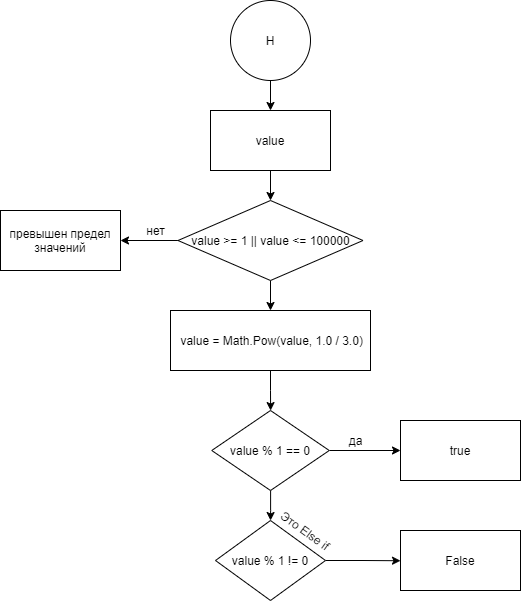

The diagram above was exported from draw.io. Its source (the exported page's mxGraphModel, read from the mxfile embedded in the PNG):
<mxGraphModel dx="1504" dy="644" grid="1" gridSize="10" guides="1" tooltips="1" connect="1" arrows="1" fold="1" page="1" pageScale="1" pageWidth="827" pageHeight="1169" math="0" shadow="0">
  <root>
    <mxCell id="0" />
    <mxCell id="1" parent="0" />
    <mxCell id="Cq0IUg61sb3P-TyvTZxV-193" value="" style="edgeStyle=orthogonalEdgeStyle;rounded=0;orthogonalLoop=1;jettySize=auto;html=1;" edge="1" parent="1" source="Cq0IUg61sb3P-TyvTZxV-100" target="Cq0IUg61sb3P-TyvTZxV-192">
      <mxGeometry relative="1" as="geometry" />
    </mxCell>
    <mxCell id="Cq0IUg61sb3P-TyvTZxV-100" value="Н" style="ellipse;whiteSpace=wrap;html=1;aspect=fixed;" vertex="1" parent="1">
      <mxGeometry x="250" y="200" width="80" height="80" as="geometry" />
    </mxCell>
    <mxCell id="Cq0IUg61sb3P-TyvTZxV-195" value="" style="edgeStyle=orthogonalEdgeStyle;rounded=0;orthogonalLoop=1;jettySize=auto;html=1;" edge="1" parent="1" source="Cq0IUg61sb3P-TyvTZxV-192" target="Cq0IUg61sb3P-TyvTZxV-194">
      <mxGeometry relative="1" as="geometry" />
    </mxCell>
    <mxCell id="Cq0IUg61sb3P-TyvTZxV-192" value="value" style="rounded=0;whiteSpace=wrap;html=1;" vertex="1" parent="1">
      <mxGeometry x="230" y="310" width="120" height="60" as="geometry" />
    </mxCell>
    <mxCell id="Cq0IUg61sb3P-TyvTZxV-197" value="" style="edgeStyle=orthogonalEdgeStyle;rounded=0;orthogonalLoop=1;jettySize=auto;html=1;" edge="1" parent="1" source="Cq0IUg61sb3P-TyvTZxV-194" target="Cq0IUg61sb3P-TyvTZxV-196">
      <mxGeometry relative="1" as="geometry" />
    </mxCell>
    <mxCell id="Cq0IUg61sb3P-TyvTZxV-211" style="edgeStyle=orthogonalEdgeStyle;rounded=0;orthogonalLoop=1;jettySize=auto;html=1;" edge="1" parent="1" source="Cq0IUg61sb3P-TyvTZxV-194">
      <mxGeometry relative="1" as="geometry">
        <mxPoint x="140" y="440" as="targetPoint" />
      </mxGeometry>
    </mxCell>
    <mxCell id="Cq0IUg61sb3P-TyvTZxV-194" value="value &amp;gt;= 1 || value &amp;lt;= 100000" style="rhombus;whiteSpace=wrap;html=1;rounded=0;" vertex="1" parent="1">
      <mxGeometry x="197.5" y="400" width="185" height="80" as="geometry" />
    </mxCell>
    <mxCell id="Cq0IUg61sb3P-TyvTZxV-199" value="" style="edgeStyle=orthogonalEdgeStyle;rounded=0;orthogonalLoop=1;jettySize=auto;html=1;" edge="1" parent="1" source="Cq0IUg61sb3P-TyvTZxV-196" target="Cq0IUg61sb3P-TyvTZxV-198">
      <mxGeometry relative="1" as="geometry" />
    </mxCell>
    <mxCell id="Cq0IUg61sb3P-TyvTZxV-196" value="&amp;nbsp;value = Math.Pow(value, 1.0 / 3.0)" style="whiteSpace=wrap;html=1;rounded=0;" vertex="1" parent="1">
      <mxGeometry x="190" y="510" width="200" height="60" as="geometry" />
    </mxCell>
    <mxCell id="Cq0IUg61sb3P-TyvTZxV-200" style="edgeStyle=orthogonalEdgeStyle;rounded=0;orthogonalLoop=1;jettySize=auto;html=1;" edge="1" parent="1" source="Cq0IUg61sb3P-TyvTZxV-198">
      <mxGeometry relative="1" as="geometry">
        <mxPoint x="420" y="650" as="targetPoint" />
      </mxGeometry>
    </mxCell>
    <mxCell id="Cq0IUg61sb3P-TyvTZxV-206" value="" style="edgeStyle=orthogonalEdgeStyle;rounded=0;orthogonalLoop=1;jettySize=auto;html=1;" edge="1" parent="1" source="Cq0IUg61sb3P-TyvTZxV-198">
      <mxGeometry relative="1" as="geometry">
        <mxPoint x="290.0344827586207" y="720.0234776228906" as="targetPoint" />
      </mxGeometry>
    </mxCell>
    <mxCell id="Cq0IUg61sb3P-TyvTZxV-198" value="value % 1 == 0" style="rhombus;whiteSpace=wrap;html=1;rounded=0;" vertex="1" parent="1">
      <mxGeometry x="231.25" y="610" width="117.5" height="80" as="geometry" />
    </mxCell>
    <mxCell id="Cq0IUg61sb3P-TyvTZxV-201" value="да" style="text;html=1;align=center;verticalAlign=middle;resizable=0;points=[];autosize=1;strokeColor=none;fillColor=none;" vertex="1" parent="1">
      <mxGeometry x="360" y="630" width="30" height="20" as="geometry" />
    </mxCell>
    <mxCell id="Cq0IUg61sb3P-TyvTZxV-202" value="true" style="rounded=0;whiteSpace=wrap;html=1;" vertex="1" parent="1">
      <mxGeometry x="420" y="620" width="120" height="60" as="geometry" />
    </mxCell>
    <mxCell id="Cq0IUg61sb3P-TyvTZxV-209" style="edgeStyle=orthogonalEdgeStyle;rounded=0;orthogonalLoop=1;jettySize=auto;html=1;exitX=1;exitY=0.5;exitDx=0;exitDy=0;" edge="1" parent="1" source="Cq0IUg61sb3P-TyvTZxV-207">
      <mxGeometry relative="1" as="geometry">
        <mxPoint x="420" y="760.2413793103449" as="targetPoint" />
      </mxGeometry>
    </mxCell>
    <mxCell id="Cq0IUg61sb3P-TyvTZxV-207" value="value % 1 != 0" style="rhombus;whiteSpace=wrap;html=1;" vertex="1" parent="1">
      <mxGeometry x="235" y="720" width="110" height="80" as="geometry" />
    </mxCell>
    <mxCell id="Cq0IUg61sb3P-TyvTZxV-208" value="Это Else if" style="text;html=1;align=center;verticalAlign=middle;resizable=0;points=[];autosize=1;strokeColor=none;fillColor=none;rotation=36;" vertex="1" parent="1">
      <mxGeometry x="290" y="720" width="70" height="20" as="geometry" />
    </mxCell>
    <mxCell id="Cq0IUg61sb3P-TyvTZxV-210" value="False" style="rounded=0;whiteSpace=wrap;html=1;" vertex="1" parent="1">
      <mxGeometry x="420" y="730" width="120" height="60" as="geometry" />
    </mxCell>
    <mxCell id="Cq0IUg61sb3P-TyvTZxV-212" value="нет" style="text;html=1;align=center;verticalAlign=middle;resizable=0;points=[];autosize=1;strokeColor=none;fillColor=none;" vertex="1" parent="1">
      <mxGeometry x="160" y="420" width="30" height="20" as="geometry" />
    </mxCell>
    <mxCell id="Cq0IUg61sb3P-TyvTZxV-213" value="превышен предел значений" style="rounded=0;whiteSpace=wrap;html=1;" vertex="1" parent="1">
      <mxGeometry x="20" y="410" width="120" height="60" as="geometry" />
    </mxCell>
  </root>
</mxGraphModel>